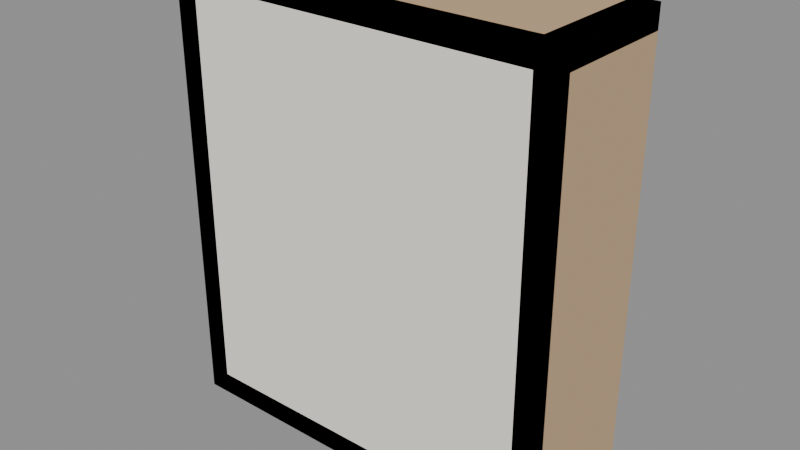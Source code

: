 # Source: PAREDE_NICHO_DUPLO_v01.blend  (saved by Blender 4.2.66; exported with 4.5.12 LTS)
import bpy
from mathutils import Matrix  # noqa: F401  (used for matrix-valued properties, if any)

bpy.ops.wm.read_factory_settings(use_empty=True)
scene = bpy.context.scene
scene.name = 'Scene'

# ---- materials (node trees are filled in below, after node groups)
mat_polyroom_pbr = bpy.data.materials.new('Polyroom_PBR')

# ---- material node trees
mat_polyroom_pbr.use_nodes = True; mat_polyroom_pbr.node_tree.nodes.clear()
_N = mat_polyroom_pbr.node_tree.nodes; _L = mat_polyroom_pbr.node_tree.links
n0 = _N.new('ShaderNodeOutputMaterial'); n0.name = 'Material Output'; n0.location = (0, 0)
n1 = _N.new('ShaderNodeBsdfPrincipled'); n1.name = 'Principled BSDF'; n1.location = (0, 0)
n1.inputs[2].default_value = 0.8
n2 = _N.new('ShaderNodeVertexColor'); n2.name = 'Color Attribute'; n2.location = (0, 0)
n2.layer_name = 'Color'
_L.new(n2.outputs[0], n1.inputs[0])
_L.new(n1.outputs[0], n0.inputs[0])
n0.is_active_output = True

# ---- meshes
me_parede_nicho_duplo_v01 = bpy.data.meshes.new('PAREDE_NICHO_DUPLO_v01')
me_parede_nicho_duplo_v01.from_pydata([(-0.35, -0.12, 0.0), (-0.35, -0.12, 0.8), (-0.35, 0.12, 0.0), (-0.35, 0.12, 0.8), (-0.31, -0.12, 0.0), (-0.31, -0.12, 0.8), (-0.31, 0.12, 0.0), (-0.31, 0.12, 0.8), (0.31, -0.12, 0.0), (0.31, -0.12, 0.8), (0.31, 0.12, 0.0), (0.31, 0.12, 0.8), (0.35, -0.12, 0.0), (0.35, -0.12, 0.8), (0.35, 0.12, 0.0), (0.35, 0.12, 0.8), (-0.35, -0.12, 0.0), (-0.35, -0.12, 0.04), (-0.35, 0.12, 0.0), (-0.35, 0.12, 0.04), (0.35, -0.12, 0.0), (0.35, -0.12, 0.04), (0.35, 0.12, 0.0), (0.35, 0.12, 0.04), (-0.35, -0.12, 0.76), (-0.35, -0.12, 0.8), (-0.35, 0.12, 0.76), (-0.35, 0.12, 0.8), (0.35, -0.12, 0.76), (0.35, -0.12, 0.8), (0.35, 0.12, 0.76), (0.35, 0.12, 0.8), (-0.31, -0.11, 0.385), (-0.31, -0.11, 0.415), (-0.31, 0.11, 0.385), (-0.31, 0.11, 0.415), (0.31, -0.11, 0.385), (0.31, -0.11, 0.415), (0.31, 0.11, 0.385), (0.31, 0.11, 0.415), (-0.35, -0.12, 0.0), (-0.35, -0.12, 0.8), (-0.35, -0.1, 0.0), (-0.35, -0.1, 0.8), (0.35, -0.12, 0.0), (0.35, -0.12, 0.8), (0.35, -0.1, 0.0), (0.35, -0.1, 0.8), (-0.12, 0.05, 0.44), (-0.12, 0.05, 0.56), (-0.08464, 0.03536, 0.44), (-0.08464, 0.03536, 0.56), (-0.07, 0.0, 0.44), (-0.07, 0.0, 0.56), (-0.08464, -0.03536, 0.44), (-0.08464, -0.03536, 0.56), (-0.12, -0.05, 0.44), (-0.12, -0.05, 0.56), (-0.1554, -0.03536, 0.44), (-0.1554, -0.03536, 0.56), (-0.17, 0.0, 0.44), (-0.17, 0.0, 0.56), (-0.1554, 0.03536, 0.44), (-0.1554, 0.03536, 0.56), (-0.09, 0.03, 0.6424), (-0.07757, 0.04243, 0.6), (-0.09, 0.03, 0.5576), (-0.07757, 0.0, 0.6424), (-0.06, 0.0, 0.6), (-0.07757, 0.0, 0.5576), (-0.09, -0.03, 0.6424), (-0.07757, -0.04243, 0.6), (-0.09, -0.03, 0.5576), (-0.12, -0.04243, 0.6424), (-0.12, -0.06, 0.6), (-0.12, -0.04243, 0.5576), (-0.15, -0.03, 0.6424), (-0.1624, -0.04243, 0.6), (-0.15, -0.03, 0.5576), (-0.12, 0.0, 0.54), (-0.1624, 0.0, 0.6424), (-0.18, 0.0, 0.6), (-0.1624, 0.0, 0.5576), (-0.15, 0.03, 0.6424), (-0.1624, 0.04243, 0.6), (-0.15, 0.03, 0.5576), (-0.12, 0.0, 0.66), (-0.12, 0.04243, 0.6424), (-0.12, 0.06, 0.6), (-0.12, 0.04243, 0.5576), (0.01, -0.07, 0.06), (0.01, -0.07, 0.09), (0.01, 0.07, 0.06), (0.01, 0.07, 0.09), (0.19, -0.07, 0.06), (0.19, -0.07, 0.09), (0.19, 0.07, 0.06), (0.19, 0.07, 0.09), (0.02986, -0.07128, 0.09), (0.02986, -0.07128, 0.12), (0.01193, 0.04737, 0.09), (0.01193, 0.04737, 0.12), (0.1881, -0.04737, 0.09), (0.1881, -0.04737, 0.12), (0.1701, 0.07128, 0.09), (0.1701, 0.07128, 0.12)], [], [(0, 1, 3, 2), (2, 3, 7, 6), (6, 7, 5, 4), (4, 5, 1, 0), (2, 6, 4, 0), (7, 3, 1, 5), (8, 9, 11, 10), (10, 11, 15, 14), (14, 15, 13, 12), (12, 13, 9, 8), (10, 14, 12, 8), (15, 11, 9, 13), (16, 17, 19, 18), (18, 19, 23, 22), (22, 23, 21, 20), (20, 21, 17, 16), (18, 22, 20, 16), (23, 19, 17, 21), (24, 25, 27, 26), (26, 27, 31, 30), (30, 31, 29, 28), (28, 29, 25, 24), (26, 30, 28, 24), (31, 27, 25, 29), (32, 33, 35, 34), (34, 35, 39, 38), (38, 39, 37, 36), (36, 37, 33, 32), (34, 38, 36, 32), (39, 35, 33, 37), (40, 41, 43, 42), (42, 43, 47, 46), (46, 47, 45, 44), (44, 45, 41, 40), (42, 46, 44, 40), (47, 43, 41, 45), (48, 49, 51, 50), (50, 51, 53, 52), (52, 53, 55, 54), (54, 55, 57, 56), (56, 57, 59, 58), (58, 59, 61, 60), (51, 49, 63, 61, 59, 57, 55, 53), (60, 61, 63, 62), (62, 63, 49, 48), (48, 50, 52, 54, 56, 58, 60, 62), (88, 87, 64, 65), (89, 88, 65, 66), (87, 86, 64), (79, 89, 66), (66, 65, 68, 69), (64, 86, 67), (79, 66, 69), (65, 64, 67, 68), (69, 68, 71, 72), (67, 86, 70), (79, 69, 72), (68, 67, 70, 71), (71, 70, 73, 74), (72, 71, 74, 75), (70, 86, 73), (79, 72, 75), (79, 75, 78), (74, 73, 76, 77), (75, 74, 77, 78), (73, 86, 76), (79, 78, 82), (77, 76, 80, 81), (78, 77, 81, 82), (76, 86, 80), (79, 82, 85), (81, 80, 83, 84), (82, 81, 84, 85), (80, 86, 83), (79, 85, 89), (84, 83, 87, 88), (85, 84, 88, 89), (83, 86, 87), (90, 91, 93, 92), (92, 93, 97, 96), (96, 97, 95, 94), (94, 95, 91, 90), (92, 96, 94, 90), (97, 93, 91, 95), (98, 99, 101, 100), (100, 101, 105, 104), (104, 105, 103, 102), (102, 103, 99, 98), (100, 104, 102, 98), (105, 101, 99, 103)])
_uv = me_parede_nicho_duplo_v01.uv_layers.new(name='UVMap')
_uv.uv.foreach_set('vector', [0.009098, 0.6951, 0.009098, 0.3612, 0.1093, 0.3612, 0.1093, 0.6951, 0.8582, 0.343, 0.8582, 0.009098, 0.8749, 0.009098, 0.8749, 0.343, 0.1275, 0.6951, 0.1275, 0.3612, 0.2276, 0.3612, 0.2276, 0.6951, 0.8931, 0.343, 0.8931, 0.009098, 0.9098, 0.009098, 0.9098, 0.343, 0.7473, 0.7717, 0.7306, 0.7717, 0.7306, 0.6716, 0.7473, 0.6716, 0.7822, 0.7717, 0.7655, 0.7717, 0.7655, 0.6716, 0.7822, 0.6716, 0.2458, 0.6951, 0.2458, 0.3612, 0.346, 0.3612, 0.346, 0.6951, 0.928, 0.343, 0.928, 0.009098, 0.9446, 0.009098, 0.9446, 0.343, 0.3642, 0.6951, 0.3642, 0.3612, 0.4643, 0.3612, 0.4643, 0.6951, 0.9477, 0.6951, 0.9477, 0.3612, 0.9644, 0.3612, 0.9644, 0.6951, 0.239, 0.8135, 0.2223, 0.8135, 0.2223, 0.7133, 0.239, 0.7133, 0.2739, 0.8135, 0.2572, 0.8135, 0.2572, 0.7133, 0.2739, 0.7133, 0.3088, 0.8135, 0.2921, 0.8135, 0.2921, 0.7133, 0.3088, 0.7133, 0.8543, 0.9303, 0.8376, 0.9303, 0.8376, 0.6382, 0.8543, 0.6382, 0.3437, 0.8135, 0.327, 0.8135, 0.327, 0.7133, 0.3437, 0.7133, 0.8892, 0.9303, 0.8725, 0.9303, 0.8725, 0.6382, 0.8892, 0.6382, 0.5827, 0.3612, 0.5827, 0.6534, 0.4825, 0.6534, 0.4825, 0.3612, 0.7011, 0.3612, 0.7011, 0.6534, 0.6009, 0.6534, 0.6009, 0.3612, 0.3786, 0.8135, 0.3619, 0.8135, 0.3619, 0.7133, 0.3786, 0.7133, 0.9241, 0.9303, 0.9074, 0.9303, 0.9074, 0.6382, 0.9241, 0.6382, 0.4134, 0.8135, 0.3967, 0.8135, 0.3967, 0.7133, 0.4134, 0.7133, 0.4992, 0.9637, 0.4825, 0.9637, 0.4825, 0.6716, 0.4992, 0.6716, 0.73, 0.009098, 0.73, 0.3013, 0.6298, 0.3013, 0.6298, 0.009098, 0.8194, 0.3612, 0.8194, 0.6534, 0.7193, 0.6534, 0.7193, 0.3612, 0.4442, 0.8051, 0.4316, 0.8051, 0.4316, 0.7133, 0.4442, 0.7133, 0.53, 0.9303, 0.5174, 0.9303, 0.5174, 0.6716, 0.53, 0.6716, 0.8129, 0.7634, 0.8004, 0.7634, 0.8004, 0.6716, 0.8129, 0.6716, 0.5607, 0.9303, 0.5482, 0.9303, 0.5482, 0.6716, 0.5607, 0.6716, 0.84, 0.009098, 0.84, 0.2679, 0.7482, 0.2679, 0.7482, 0.009098, 0.9295, 0.3612, 0.9295, 0.62, 0.8376, 0.62, 0.8376, 0.3612, 0.9628, 0.343, 0.9628, 0.009098, 0.9712, 0.009098, 0.9712, 0.343, 0.009098, 0.343, 0.009098, 0.009098, 0.3012, 0.009098, 0.3012, 0.343, 0.9826, 0.6951, 0.9826, 0.3612, 0.9909, 0.3612, 0.9909, 0.6951, 0.3194, 0.343, 0.3194, 0.009098, 0.6116, 0.009098, 0.6116, 0.343, 0.6093, 0.6716, 0.6093, 0.9637, 0.6009, 0.9637, 0.6009, 0.6716, 0.6358, 0.6716, 0.6358, 0.9637, 0.6275, 0.9637, 0.6275, 0.6716, 0.8107, 0.3362, 0.8107, 0.2861, 0.8254, 0.2861, 0.8254, 0.3362, 0.7482, 0.3362, 0.7482, 0.2861, 0.763, 0.2861, 0.763, 0.3362, 0.763, 0.3362, 0.763, 0.2861, 0.7777, 0.2861, 0.7777, 0.3362, 0.7306, 0.84, 0.7306, 0.7899, 0.7455, 0.7899, 0.7455, 0.84, 0.7455, 0.84, 0.7455, 0.7899, 0.7601, 0.7899, 0.7601, 0.84, 0.654, 0.815, 0.654, 0.7649, 0.6688, 0.7649, 0.6688, 0.815, 0.8056, 0.8285, 0.7896, 0.8285, 0.7783, 0.8172, 0.7783, 0.8012, 0.7896, 0.7899, 0.8056, 0.7899, 0.8169, 0.8012, 0.8169, 0.8172, 0.6688, 0.815, 0.6688, 0.7649, 0.6835, 0.7649, 0.6835, 0.815, 0.7959, 0.3362, 0.7959, 0.2861, 0.8107, 0.2861, 0.8107, 0.3362, 0.09702, 0.8368, 0.08573, 0.8255, 0.08573, 0.8096, 0.09702, 0.7983, 0.113, 0.7983, 0.1243, 0.8096, 0.1243, 0.8255, 0.113, 0.8368, 0.1603, 0.816, 0.1602, 0.7983, 0.1727, 0.7983, 0.1779, 0.816, 0.1602, 0.8337, 0.1603, 0.816, 0.1779, 0.816, 0.1727, 0.8337, 0.255, 0.8548, 0.2387, 0.848, 0.255, 0.8413, 0.6704, 0.8495, 0.6867, 0.8563, 0.6771, 0.8659, 0.2972, 0.8671, 0.2921, 0.8494, 0.3099, 0.8494, 0.3098, 0.8671, 0.255, 0.8413, 0.2387, 0.848, 0.2454, 0.8317, 0.6704, 0.8495, 0.6771, 0.8659, 0.6636, 0.8659, 0.2921, 0.8494, 0.2972, 0.8317, 0.3098, 0.8317, 0.3099, 0.8494, 0.3098, 0.8671, 0.3099, 0.8494, 0.3275, 0.8494, 0.3222, 0.8671, 0.2454, 0.8317, 0.2387, 0.848, 0.2319, 0.8317, 0.6704, 0.8495, 0.6636, 0.8659, 0.654, 0.8563, 0.3099, 0.8494, 0.3098, 0.8317, 0.3222, 0.8317, 0.3275, 0.8494, 0.009098, 0.8243, 0.01423, 0.8066, 0.0268, 0.8066, 0.02689, 0.8243, 0.01423, 0.842, 0.009098, 0.8243, 0.02689, 0.8243, 0.0268, 0.842, 0.2319, 0.8317, 0.2387, 0.848, 0.2223, 0.8413, 0.6704, 0.8495, 0.654, 0.8563, 0.654, 0.8428, 0.6704, 0.8495, 0.654, 0.8428, 0.6636, 0.8332, 0.02689, 0.8243, 0.0268, 0.8066, 0.03927, 0.8066, 0.04451, 0.8243, 0.0268, 0.842, 0.02689, 0.8243, 0.04451, 0.8243, 0.03927, 0.842, 0.2223, 0.8413, 0.2387, 0.848, 0.2223, 0.8548, 0.6704, 0.8495, 0.6636, 0.8332, 0.6771, 0.8332, 0.3457, 0.8494, 0.3508, 0.8317, 0.3634, 0.8317, 0.3635, 0.8494, 0.3508, 0.8671, 0.3457, 0.8494, 0.3635, 0.8494, 0.3634, 0.8671, 0.2223, 0.8548, 0.2387, 0.848, 0.2319, 0.8644, 0.6704, 0.8495, 0.6771, 0.8332, 0.6867, 0.8428, 0.3635, 0.8494, 0.3634, 0.8317, 0.3759, 0.8317, 0.3811, 0.8494, 0.3634, 0.8671, 0.3635, 0.8494, 0.3811, 0.8494, 0.3759, 0.8671, 0.2319, 0.8644, 0.2387, 0.848, 0.2454, 0.8644, 0.6704, 0.8495, 0.6867, 0.8428, 0.6867, 0.8563, 0.1425, 0.816, 0.1476, 0.7983, 0.1602, 0.7983, 0.1603, 0.816, 0.1476, 0.8337, 0.1425, 0.816, 0.1603, 0.816, 0.1602, 0.8337, 0.2454, 0.8644, 0.2387, 0.848, 0.255, 0.8548, 0.1857, 0.9103, 0.1732, 0.9103, 0.1732, 0.8519, 0.1857, 0.8519, 0.4442, 0.8984, 0.4316, 0.8984, 0.4316, 0.8233, 0.4442, 0.8233, 0.09825, 0.9135, 0.08573, 0.9135, 0.08573, 0.855, 0.09825, 0.855, 0.4118, 0.9068, 0.3993, 0.9068, 0.3993, 0.8317, 0.4118, 0.8317, 0.7124, 0.6716, 0.7124, 0.7467, 0.654, 0.7467, 0.654, 0.6716, 0.06753, 0.7133, 0.06753, 0.7884, 0.009098, 0.7884, 0.009098, 0.7133, 0.7431, 0.9078, 0.7306, 0.9078, 0.7306, 0.8582, 0.7431, 0.8582, 0.7783, 0.8467, 0.7909, 0.8467, 0.7909, 0.9128, 0.7783, 0.9128, 0.009098, 0.8602, 0.02162, 0.8602, 0.02162, 0.9098, 0.009098, 0.9098, 0.1425, 0.8519, 0.155, 0.8519, 0.155, 0.918, 0.1425, 0.918, 0.1358, 0.7133, 0.1358, 0.7801, 0.08573, 0.7801, 0.08573, 0.7133, 0.154, 0.7801, 0.154, 0.7133, 0.2041, 0.7133, 0.2041, 0.7801])
_ca = me_parede_nicho_duplo_v01.color_attributes.new('Color', 'FLOAT_COLOR', 'POINT')
_ca.data.foreach_set('color', [0.55, 0.38, 0.22, 1.0, 0.55, 0.38, 0.22, 1.0, 0.55, 0.38, 0.22, 1.0, 0.55, 0.38, 0.22, 1.0, 0.55, 0.38, 0.22, 1.0, 0.55, 0.38, 0.22, 1.0, 0.55, 0.38, 0.22, 1.0, 0.55, 0.38, 0.22, 1.0, 0.55, 0.38, 0.22, 1.0, 0.55, 0.38, 0.22, 1.0, 0.55, 0.38, 0.22, 1.0, 0.55, 0.38, 0.22, 1.0, 0.55, 0.38, 0.22, 1.0, 0.55, 0.38, 0.22, 1.0, 0.55, 0.38, 0.22, 1.0, 0.55, 0.38, 0.22, 1.0, 0.55, 0.38, 0.22, 1.0, 0.55, 0.38, 0.22, 1.0, 0.55, 0.38, 0.22, 1.0, 0.55, 0.38, 0.22, 1.0, 0.55, 0.38, 0.22, 1.0, 0.55, 0.38, 0.22, 1.0, 0.55, 0.38, 0.22, 1.0, 0.55, 0.38, 0.22, 1.0, 0.55, 0.38, 0.22, 1.0, 0.55, 0.38, 0.22, 1.0, 0.55, 0.38, 0.22, 1.0, 0.55, 0.38, 0.22, 1.0, 0.55, 0.38, 0.22, 1.0, 0.55, 0.38, 0.22, 1.0, 0.55, 0.38, 0.22, 1.0, 0.55, 0.38, 0.22, 1.0, 0.55, 0.38, 0.22, 1.0, 0.55, 0.38, 0.22, 1.0, 0.55, 0.38, 0.22, 1.0, 0.55, 0.38, 0.22, 1.0, 0.55, 0.38, 0.22, 1.0, 0.55, 0.38, 0.22, 1.0, 0.55, 0.38, 0.22, 1.0, 0.55, 0.38, 0.22, 1.0, 0.93, 0.89, 0.8, 1.0, 0.93, 0.89, 0.8, 1.0, 0.93, 0.89, 0.8, 1.0, 0.93, 0.89, 0.8, 1.0, 0.93, 0.89, 0.8, 1.0, 0.93, 0.89, 0.8, 1.0, 0.93, 0.89, 0.8, 1.0, 0.93, 0.89, 0.8, 1.0, 0.15, 0.65, 0.65, 1.0, 0.15, 0.65, 0.65, 1.0, 0.15, 0.65, 0.65, 1.0, 0.15, 0.65, 0.65, 1.0, 0.15, 0.65, 0.65, 1.0, 0.15, 0.65, 0.65, 1.0, 0.15, 0.65, 0.65, 1.0, 0.15, 0.65, 0.65, 1.0, 0.15, 0.65, 0.65, 1.0, 0.15, 0.65, 0.65, 1.0, 0.15, 0.65, 0.65, 1.0, 0.15, 0.65, 0.65, 1.0, 0.15, 0.65, 0.65, 1.0, 0.15, 0.65, 0.65, 1.0, 0.15, 0.65, 0.65, 1.0, 0.15, 0.65, 0.65, 1.0, 0.2, 0.6, 0.3, 1.0, 0.2, 0.6, 0.3, 1.0, 0.2, 0.6, 0.3, 1.0, 0.2, 0.6, 0.3, 1.0, 0.2, 0.6, 0.3, 1.0, 0.2, 0.6, 0.3, 1.0, 0.2, 0.6, 0.3, 1.0, 0.2, 0.6, 0.3, 1.0, 0.2, 0.6, 0.3, 1.0, 0.2, 0.6, 0.3, 1.0, 0.2, 0.6, 0.3, 1.0, 0.2, 0.6, 0.3, 1.0, 0.2, 0.6, 0.3, 1.0, 0.2, 0.6, 0.3, 1.0, 0.2, 0.6, 0.3, 1.0, 0.2, 0.6, 0.3, 1.0, 0.2, 0.6, 0.3, 1.0, 0.2, 0.6, 0.3, 1.0, 0.2, 0.6, 0.3, 1.0, 0.2, 0.6, 0.3, 1.0, 0.2, 0.6, 0.3, 1.0, 0.2, 0.6, 0.3, 1.0, 0.2, 0.6, 0.3, 1.0, 0.2, 0.6, 0.3, 1.0, 0.2, 0.6, 0.3, 1.0, 0.2, 0.6, 0.3, 1.0, 0.15, 0.35, 0.75, 1.0, 0.15, 0.35, 0.75, 1.0, 0.15, 0.35, 0.75, 1.0, 0.15, 0.35, 0.75, 1.0, 0.15, 0.35, 0.75, 1.0, 0.15, 0.35, 0.75, 1.0, 0.15, 0.35, 0.75, 1.0, 0.15, 0.35, 0.75, 1.0, 0.8, 0.2, 0.18, 1.0, 0.8, 0.2, 0.18, 1.0, 0.8, 0.2, 0.18, 1.0, 0.8, 0.2, 0.18, 1.0, 0.8, 0.2, 0.18, 1.0, 0.8, 0.2, 0.18, 1.0, 0.8, 0.2, 0.18, 1.0, 0.8, 0.2, 0.18, 1.0])
me_parede_nicho_duplo_v01.materials.append(mat_polyroom_pbr)
me_parede_nicho_duplo_v01.update()

# ---- objects
ob_parede_nicho_duplo_v01 = bpy.data.objects.new('PAREDE_NICHO_DUPLO_v01', me_parede_nicho_duplo_v01)

# ---- transforms, parenting, visibility, modifiers, constraints
ob_parede_nicho_duplo_v01.location = (0.0, 0.0, 0.0)

# ---- collection membership
scene.collection.objects.link(ob_parede_nicho_duplo_v01)

# ---- scene / render settings (as saved in the file)
scene.frame_start = 1; scene.frame_end = 250; scene.frame_set(1)
scene.render.engine = 'BLENDER_EEVEE_NEXT'
bpy.context.view_layer.update()

# ---- added for rendering (the .blend has no active camera and no usable light): camera, sun + grey world if the file has none
cam_auto = bpy.data.cameras.new('AutoCamera')
cam_auto.lens = 50.0
cam_auto.sensor_width = 36.0
cam_auto.clip_end = 1000.0
ob_auto_camera = bpy.data.objects.new('AutoCamera', cam_auto)
scene.collection.objects.link(ob_auto_camera)
ob_auto_camera.location = (1.00828, -1.20994, 1.20663)
ob_auto_camera.rotation_euler = (1.09748, -7.21219e-08, 0.694738)
scene.camera = ob_auto_camera
light_auto_sun = bpy.data.lights.new('AutoSun', 'SUN')
light_auto_sun.energy = 3.0
light_auto_sun.angle = 0.0523599
ob_auto_sun = bpy.data.objects.new('AutoSun', light_auto_sun)
scene.collection.objects.link(ob_auto_sun)
ob_auto_sun.rotation_euler = (0.872665, 0.174533, 0.523599)
if scene.world is None:
    world_auto = bpy.data.worlds.new('AutoWorld')
    world_auto.color = (0.3, 0.3, 0.3)
    scene.world = world_auto
bpy.context.view_layer.update()
